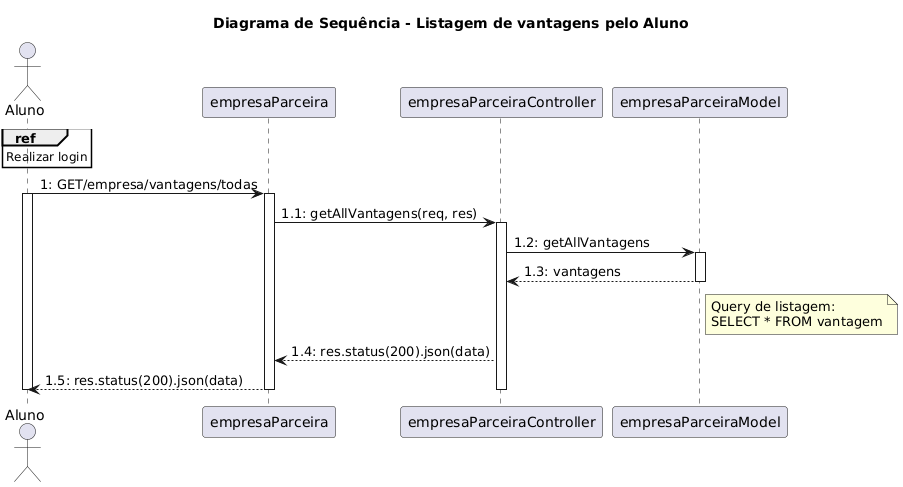

The diagram above was rendered by PlantUML. Its source (embedded in the PNG):
@startuml
title Diagrama de Sequência - Listagem de vantagens pelo Aluno
actor "Aluno" as Aluno

participant "empresaParceira" as Routes
participant "empresaParceiraController" as Controller
participant "empresaParceiraModel" as Model

ref over Aluno: Realizar login

' 1. Listar todas as vantagens

Aluno -> Routes: 1: GET/empresa/vantagens/todas
activate Aluno
activate Routes
Routes -> Controller: 1.1: getAllVantagens(req, res)
activate Controller
Controller -> Model: 1.2: getAllVantagens
activate Model
Model --> Controller: 1.3: vantagens
note right of Model
Query de listagem:
SELECT * FROM vantagem
end note
deactivate Model
Controller --> Routes: 1.4: res.status(200).json(data)
Routes --> Aluno: 1.5: res.status(200).json(data)
deactivate Controller
deactivate Routes
deactivate Aluno
@enduml